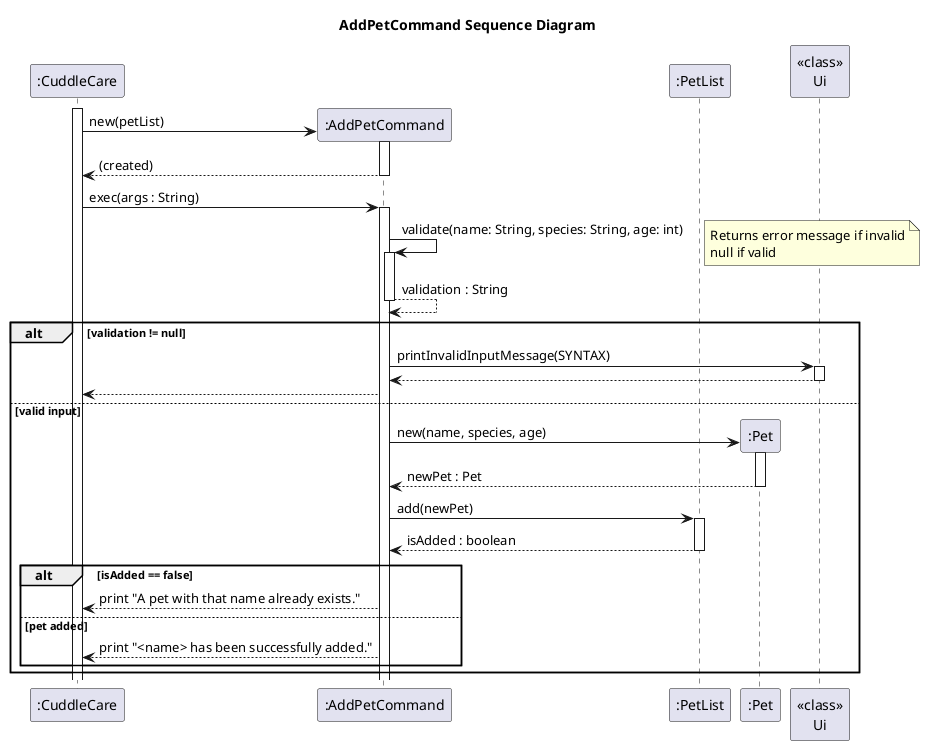

The diagram above was rendered by PlantUML. Its source (embedded in the PNG):
@startuml
title AddPetCommand Sequence Diagram

participant ":CuddleCare" as CuddleCare
participant ":AddPetCommand" as AddPetCommand
participant ":PetList" as PetList
participant ":Pet" as Pet
participant "<<class>>\nUi" as Ui

activate CuddleCare

' Constructor
CuddleCare -> AddPetCommand** : new(petList)
activate AddPetCommand
return (created)

' Exec Method
CuddleCare -> AddPetCommand : exec(args : String)
activate AddPetCommand

' Validate input
AddPetCommand -> AddPetCommand : validate(name: String, species: String, age: int)
activate AddPetCommand
note right: Returns error message if invalid\nnull if valid
return validation : String

alt validation != null
    AddPetCommand -> Ui : printInvalidInputMessage(SYNTAX)
    activate Ui
    return
    AddPetCommand --> CuddleCare
else valid input
    ' Create Pet object
    AddPetCommand -> Pet** : new(name, species, age)
    activate Pet
    return newPet : Pet

    ' Add to PetList
    AddPetCommand -> PetList : add(newPet)
    activate PetList
    return isAdded : boolean

    ' Duplicate pet case
    alt isAdded == false
        AddPetCommand --> CuddleCare : print "A pet with that name already exists."

    else pet added
        AddPetCommand --> CuddleCare : print "<name> has been successfully added."
    end
end

@enduml